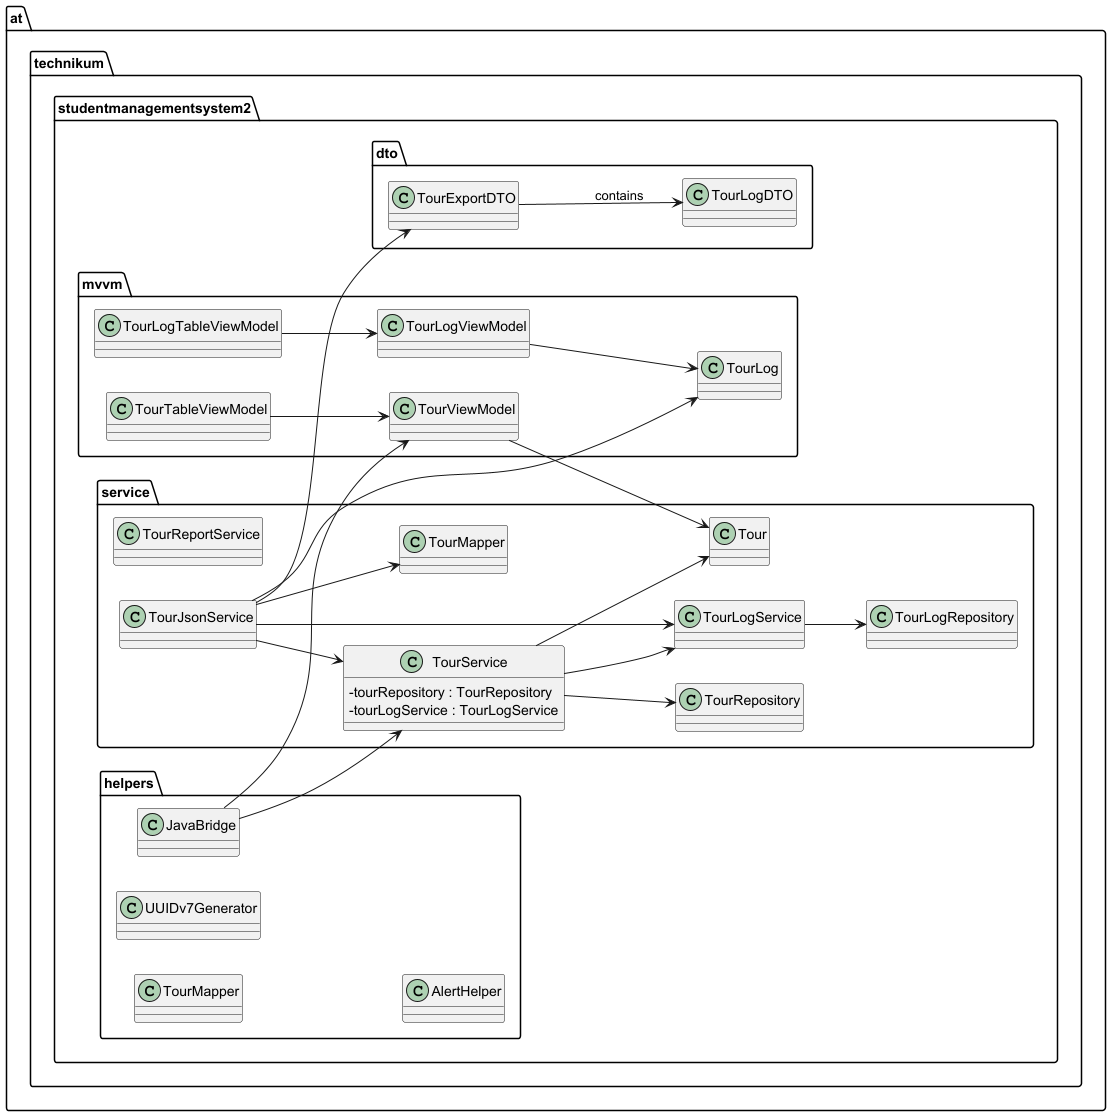

The diagram above was rendered by PlantUML. Its source (embedded in the PNG):
@startuml services_mvvm
skinparam classAttributeIconSize 0
left to right direction

' ======= SERVICES =======
package at.technikum.studentmanagementsystem2.service {
    class TourService {
        - tourRepository : TourRepository
        - tourLogService : TourLogService
    }

    class TourReportService
    class TourLogService
    class TourJsonService

    TourService --> TourRepository
    TourService --> TourLogService
    TourService --> Tour
    TourLogService --> TourLogRepository
    TourJsonService --> TourMapper
}

' ======= MVVM =======
package at.technikum.studentmanagementsystem2.mvvm {
    class TourViewModel
    class TourTableViewModel
    class TourLogViewModel
    class TourLogTableViewModel

    TourTableViewModel --> TourViewModel
    TourLogTableViewModel --> TourLogViewModel
    TourViewModel --> Tour
    TourLogViewModel --> TourLog
}

' ======= DTOs =======
package at.technikum.studentmanagementsystem2.dto {
    class TourExportDTO
    class TourLogDTO

    TourExportDTO --> TourLogDTO : contains
}

' ======= HELPERS =======
package at.technikum.studentmanagementsystem2.helpers {
    class TourMapper
    class UUIDv7Generator
    class AlertHelper
    class JavaBridge

    JavaBridge --> TourViewModel
    JavaBridge --> TourService
}

TourJsonService --> TourExportDTO
TourJsonService --> TourLog
TourJsonService --> TourService
TourJsonService --> TourLogService
@enduml